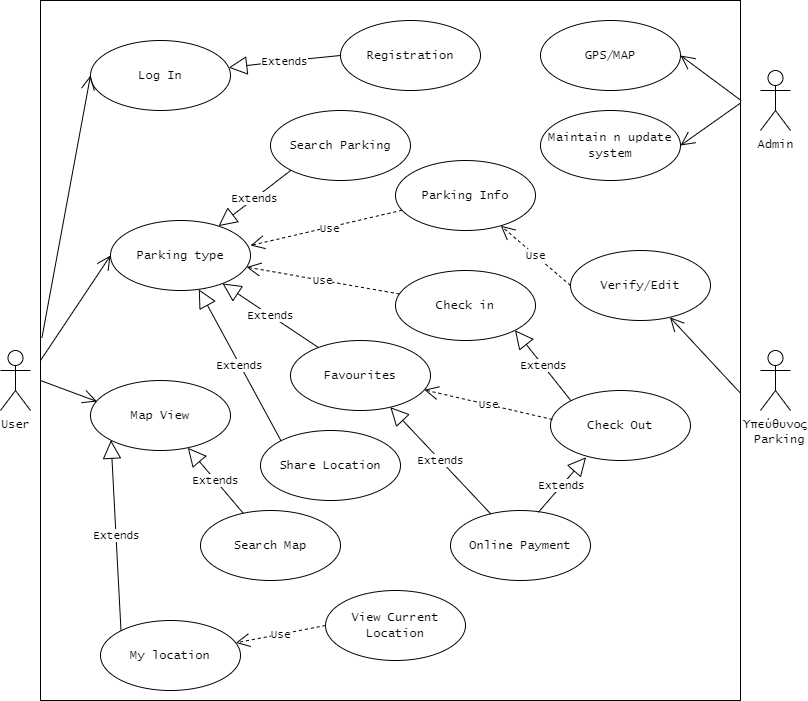

The diagram above was exported from draw.io. Its source (the exported page's mxGraphModel, read from the mxfile embedded in the PNG):
<mxGraphModel dx="1290" dy="1623" grid="1" gridSize="10" guides="1" tooltips="1" connect="1" arrows="1" fold="1" page="1" pageScale="1" pageWidth="850" pageHeight="1100" math="0" shadow="0">
  <root>
    <mxCell id="0" />
    <mxCell id="1" parent="0" />
    <mxCell id="coVSQuzyGESQJsxBMKXH-1" value="" style="whiteSpace=wrap;html=1;aspect=fixed;" parent="1" vertex="1">
      <mxGeometry x="70" y="-130" width="700" height="700" as="geometry" />
    </mxCell>
    <mxCell id="coVSQuzyGESQJsxBMKXH-2" value="&lt;font face=&quot;Lucida Console&quot;&gt;User&lt;/font&gt;" style="shape=umlActor;verticalLabelPosition=bottom;verticalAlign=top;html=1;fontFamily=Helvetica;" parent="1" vertex="1">
      <mxGeometry x="30" y="220" width="30" height="60" as="geometry" />
    </mxCell>
    <mxCell id="coVSQuzyGESQJsxBMKXH-3" value="&lt;font face=&quot;Lucida Console&quot;&gt;Log In&lt;/font&gt;" style="ellipse;whiteSpace=wrap;html=1;" parent="1" vertex="1">
      <mxGeometry x="120" y="-90" width="140" height="70" as="geometry" />
    </mxCell>
    <mxCell id="coVSQuzyGESQJsxBMKXH-4" value="&lt;font face=&quot;Lucida Console&quot;&gt;Parking type&lt;/font&gt;" style="ellipse;whiteSpace=wrap;html=1;fontFamily=Helvetica;" parent="1" vertex="1">
      <mxGeometry x="140" y="90" width="140" height="70" as="geometry" />
    </mxCell>
    <mxCell id="coVSQuzyGESQJsxBMKXH-6" value="" style="endArrow=open;endFill=1;endSize=12;html=1;rounded=0;entryX=0;entryY=0.5;entryDx=0;entryDy=0;exitX=0.002;exitY=0.482;exitDx=0;exitDy=0;exitPerimeter=0;" parent="1" source="coVSQuzyGESQJsxBMKXH-1" target="coVSQuzyGESQJsxBMKXH-3" edge="1">
      <mxGeometry width="160" relative="1" as="geometry">
        <mxPoint x="70" y="220" as="sourcePoint" />
        <mxPoint x="330" y="-60" as="targetPoint" />
        <Array as="points" />
      </mxGeometry>
    </mxCell>
    <mxCell id="coVSQuzyGESQJsxBMKXH-7" value="" style="endArrow=open;endFill=1;endSize=12;html=1;rounded=0;entryX=0;entryY=0.5;entryDx=0;entryDy=0;" parent="1" target="coVSQuzyGESQJsxBMKXH-4" edge="1">
      <mxGeometry width="160" relative="1" as="geometry">
        <mxPoint x="70" y="230" as="sourcePoint" />
        <mxPoint x="500" y="300" as="targetPoint" />
      </mxGeometry>
    </mxCell>
    <mxCell id="coVSQuzyGESQJsxBMKXH-9" value="&lt;font face=&quot;Lucida Console&quot;&gt;Υπεύθυνος&lt;br&gt;&amp;nbsp;Parking&lt;/font&gt;" style="shape=umlActor;verticalLabelPosition=bottom;verticalAlign=top;html=1;" parent="1" vertex="1">
      <mxGeometry x="790" y="220" width="30" height="60" as="geometry" />
    </mxCell>
    <mxCell id="coVSQuzyGESQJsxBMKXH-12" value="&lt;font face=&quot;Lucida Console&quot;&gt;Parking Info&lt;/font&gt;" style="ellipse;whiteSpace=wrap;html=1;" parent="1" vertex="1">
      <mxGeometry x="425" y="30" width="140" height="70" as="geometry" />
    </mxCell>
    <mxCell id="coVSQuzyGESQJsxBMKXH-13" value="" style="endArrow=open;endFill=1;endSize=12;html=1;rounded=0;exitX=0.999;exitY=0.56;exitDx=0;exitDy=0;exitPerimeter=0;" parent="1" source="coVSQuzyGESQJsxBMKXH-1" target="coVSQuzyGESQJsxBMKXH-42" edge="1">
      <mxGeometry width="160" relative="1" as="geometry">
        <mxPoint x="320" y="380" as="sourcePoint" />
        <mxPoint x="480" y="380" as="targetPoint" />
        <Array as="points" />
      </mxGeometry>
    </mxCell>
    <mxCell id="coVSQuzyGESQJsxBMKXH-14" value="&lt;font face=&quot;Lucida Console&quot;&gt;Check Out&lt;/font&gt;" style="ellipse;whiteSpace=wrap;html=1;" parent="1" vertex="1">
      <mxGeometry x="580" y="260" width="140" height="70" as="geometry" />
    </mxCell>
    <mxCell id="coVSQuzyGESQJsxBMKXH-16" value="&lt;font face=&quot;Lucida Console&quot;&gt;Online Payment&lt;/font&gt;" style="ellipse;whiteSpace=wrap;html=1;" parent="1" vertex="1">
      <mxGeometry x="480" y="380" width="140" height="70" as="geometry" />
    </mxCell>
    <mxCell id="coVSQuzyGESQJsxBMKXH-17" value="&lt;font face=&quot;Lucida Console&quot;&gt;Extends&lt;/font&gt;" style="endArrow=block;endSize=16;endFill=0;html=1;rounded=0;exitX=0.627;exitY=0.026;exitDx=0;exitDy=0;entryX=0.254;entryY=0.954;entryDx=0;entryDy=0;entryPerimeter=0;exitPerimeter=0;" parent="1" source="coVSQuzyGESQJsxBMKXH-16" target="coVSQuzyGESQJsxBMKXH-14" edge="1">
      <mxGeometry width="160" relative="1" as="geometry">
        <mxPoint x="530" y="230" as="sourcePoint" />
        <mxPoint x="690" y="230" as="targetPoint" />
      </mxGeometry>
    </mxCell>
    <mxCell id="coVSQuzyGESQJsxBMKXH-18" value="&lt;font face=&quot;Lucida Console&quot;&gt;Favourites&lt;/font&gt;" style="ellipse;whiteSpace=wrap;html=1;" parent="1" vertex="1">
      <mxGeometry x="320" y="210" width="140" height="70" as="geometry" />
    </mxCell>
    <mxCell id="coVSQuzyGESQJsxBMKXH-20" value="&lt;font face=&quot;Lucida Console&quot;&gt;Share Location&lt;/font&gt;" style="ellipse;whiteSpace=wrap;html=1;" parent="1" vertex="1">
      <mxGeometry x="290" y="300" width="140" height="70" as="geometry" />
    </mxCell>
    <mxCell id="coVSQuzyGESQJsxBMKXH-25" value="&lt;font face=&quot;Lucida Console&quot;&gt;Use&lt;/font&gt;" style="endArrow=open;endSize=12;dashed=1;html=1;rounded=0;" parent="1" source="coVSQuzyGESQJsxBMKXH-12" edge="1">
      <mxGeometry x="-0.0398" y="1" width="160" relative="1" as="geometry">
        <mxPoint x="330" y="340" as="sourcePoint" />
        <mxPoint x="280" y="115" as="targetPoint" />
        <Array as="points" />
        <mxPoint as="offset" />
      </mxGeometry>
    </mxCell>
    <mxCell id="coVSQuzyGESQJsxBMKXH-30" value="&lt;font face=&quot;Lucida Console&quot;&gt;Map View&lt;/font&gt;" style="ellipse;whiteSpace=wrap;html=1;" parent="1" vertex="1">
      <mxGeometry x="120" y="250" width="140" height="70" as="geometry" />
    </mxCell>
    <mxCell id="coVSQuzyGESQJsxBMKXH-31" value="" style="endArrow=open;endFill=1;endSize=12;html=1;rounded=0;entryX=0.046;entryY=0.3;entryDx=0;entryDy=0;entryPerimeter=0;" parent="1" target="coVSQuzyGESQJsxBMKXH-30" edge="1">
      <mxGeometry width="160" relative="1" as="geometry">
        <mxPoint x="70" y="250" as="sourcePoint" />
        <mxPoint x="490" y="290" as="targetPoint" />
      </mxGeometry>
    </mxCell>
    <mxCell id="coVSQuzyGESQJsxBMKXH-33" value="&lt;font face=&quot;Lucida Console&quot;&gt;Registration&lt;/font&gt;" style="ellipse;whiteSpace=wrap;html=1;" parent="1" vertex="1">
      <mxGeometry x="370" y="-110" width="140" height="70" as="geometry" />
    </mxCell>
    <mxCell id="coVSQuzyGESQJsxBMKXH-35" value="&lt;font face=&quot;Lucida Console&quot;&gt;Extends&lt;/font&gt;" style="endArrow=block;endSize=16;endFill=0;html=1;rounded=0;exitX=0;exitY=0.5;exitDx=0;exitDy=0;" parent="1" source="coVSQuzyGESQJsxBMKXH-33" target="coVSQuzyGESQJsxBMKXH-3" edge="1">
      <mxGeometry width="160" relative="1" as="geometry">
        <mxPoint x="350" y="30" as="sourcePoint" />
        <mxPoint x="510" y="30" as="targetPoint" />
        <Array as="points">
          <mxPoint x="320" y="-70" />
        </Array>
      </mxGeometry>
    </mxCell>
    <mxCell id="coVSQuzyGESQJsxBMKXH-40" value="&lt;font face=&quot;Lucida Console&quot;&gt;Search Parking&lt;/font&gt;" style="ellipse;whiteSpace=wrap;html=1;" parent="1" vertex="1">
      <mxGeometry x="300" y="-20" width="140" height="70" as="geometry" />
    </mxCell>
    <mxCell id="coVSQuzyGESQJsxBMKXH-41" value="&lt;font face=&quot;Lucida Console&quot;&gt;Extends&lt;/font&gt;" style="endArrow=block;endSize=16;endFill=0;html=1;rounded=0;exitX=0;exitY=1;exitDx=0;exitDy=0;" parent="1" source="coVSQuzyGESQJsxBMKXH-40" target="coVSQuzyGESQJsxBMKXH-4" edge="1">
      <mxGeometry width="160" relative="1" as="geometry">
        <mxPoint x="350" y="200" as="sourcePoint" />
        <mxPoint x="510" y="200" as="targetPoint" />
      </mxGeometry>
    </mxCell>
    <mxCell id="coVSQuzyGESQJsxBMKXH-42" value="&lt;font face=&quot;Lucida Console&quot;&gt;Verify/Edit&lt;/font&gt;" style="ellipse;whiteSpace=wrap;html=1;" parent="1" vertex="1">
      <mxGeometry x="600" y="120" width="140" height="70" as="geometry" />
    </mxCell>
    <mxCell id="coVSQuzyGESQJsxBMKXH-43" value="&lt;font face=&quot;Lucida Console&quot;&gt;Use&lt;/font&gt;" style="endArrow=open;endSize=12;dashed=1;html=1;rounded=0;exitX=0;exitY=0.5;exitDx=0;exitDy=0;" parent="1" source="coVSQuzyGESQJsxBMKXH-42" target="coVSQuzyGESQJsxBMKXH-12" edge="1">
      <mxGeometry width="160" relative="1" as="geometry">
        <mxPoint x="350" y="200" as="sourcePoint" />
        <mxPoint x="510" y="200" as="targetPoint" />
      </mxGeometry>
    </mxCell>
    <mxCell id="coVSQuzyGESQJsxBMKXH-44" value="&lt;font face=&quot;Lucida Console&quot;&gt;Extends&lt;/font&gt;" style="endArrow=block;endSize=16;endFill=0;html=1;rounded=0;" parent="1" source="coVSQuzyGESQJsxBMKXH-18" target="coVSQuzyGESQJsxBMKXH-4" edge="1">
      <mxGeometry x="0.0038" width="160" relative="1" as="geometry">
        <mxPoint x="270" y="190" as="sourcePoint" />
        <mxPoint x="430" y="190" as="targetPoint" />
        <mxPoint as="offset" />
      </mxGeometry>
    </mxCell>
    <mxCell id="coVSQuzyGESQJsxBMKXH-45" value="&lt;font face=&quot;Lucida Console&quot;&gt;Use&lt;/font&gt;" style="endArrow=open;endSize=12;dashed=1;html=1;rounded=0;exitX=0.014;exitY=0.414;exitDx=0;exitDy=0;exitPerimeter=0;" parent="1" source="coVSQuzyGESQJsxBMKXH-14" target="coVSQuzyGESQJsxBMKXH-18" edge="1">
      <mxGeometry width="160" relative="1" as="geometry">
        <mxPoint x="540" y="270" as="sourcePoint" />
        <mxPoint x="700" y="270" as="targetPoint" />
      </mxGeometry>
    </mxCell>
    <mxCell id="coVSQuzyGESQJsxBMKXH-46" value="&lt;font face=&quot;Lucida Console&quot;&gt;Extends&lt;/font&gt;" style="endArrow=block;endSize=16;endFill=0;html=1;rounded=0;exitX=0;exitY=0;exitDx=0;exitDy=0;" parent="1" source="coVSQuzyGESQJsxBMKXH-20" target="coVSQuzyGESQJsxBMKXH-4" edge="1">
      <mxGeometry width="160" relative="1" as="geometry">
        <mxPoint x="350" y="200" as="sourcePoint" />
        <mxPoint x="510" y="200" as="targetPoint" />
      </mxGeometry>
    </mxCell>
    <mxCell id="coVSQuzyGESQJsxBMKXH-47" value="&lt;font face=&quot;Lucida Console&quot;&gt;Search Map&lt;/font&gt;" style="ellipse;whiteSpace=wrap;html=1;" parent="1" vertex="1">
      <mxGeometry x="230" y="380" width="140" height="70" as="geometry" />
    </mxCell>
    <mxCell id="coVSQuzyGESQJsxBMKXH-48" value="&lt;font face=&quot;Lucida Console&quot;&gt;View Current Location&lt;/font&gt;" style="ellipse;whiteSpace=wrap;html=1;" parent="1" vertex="1">
      <mxGeometry x="355" y="460" width="140" height="70" as="geometry" />
    </mxCell>
    <mxCell id="coVSQuzyGESQJsxBMKXH-51" value="&lt;font face=&quot;Lucida Console&quot;&gt;My location&lt;/font&gt;" style="ellipse;whiteSpace=wrap;html=1;" parent="1" vertex="1">
      <mxGeometry x="130" y="490" width="140" height="70" as="geometry" />
    </mxCell>
    <mxCell id="coVSQuzyGESQJsxBMKXH-52" value="&lt;font face=&quot;Lucida Console&quot;&gt;Extends&lt;/font&gt;" style="endArrow=block;endSize=16;endFill=0;html=1;rounded=0;" parent="1" source="coVSQuzyGESQJsxBMKXH-47" target="coVSQuzyGESQJsxBMKXH-30" edge="1">
      <mxGeometry width="160" relative="1" as="geometry">
        <mxPoint x="220" y="350" as="sourcePoint" />
        <mxPoint x="380" y="350" as="targetPoint" />
      </mxGeometry>
    </mxCell>
    <mxCell id="coVSQuzyGESQJsxBMKXH-53" value="&lt;font face=&quot;Lucida Console&quot;&gt;Extends&lt;/font&gt;" style="endArrow=block;endSize=16;endFill=0;html=1;rounded=0;exitX=0;exitY=0;exitDx=0;exitDy=0;entryX=0;entryY=1;entryDx=0;entryDy=0;" parent="1" source="coVSQuzyGESQJsxBMKXH-51" target="coVSQuzyGESQJsxBMKXH-30" edge="1">
      <mxGeometry width="160" relative="1" as="geometry">
        <mxPoint x="180" y="460" as="sourcePoint" />
        <mxPoint x="340" y="460" as="targetPoint" />
      </mxGeometry>
    </mxCell>
    <mxCell id="coVSQuzyGESQJsxBMKXH-54" value="&lt;font face=&quot;Lucida Console&quot;&gt;Use&lt;/font&gt;" style="endArrow=open;endSize=12;dashed=1;html=1;rounded=0;exitX=0;exitY=0.5;exitDx=0;exitDy=0;" parent="1" source="coVSQuzyGESQJsxBMKXH-48" target="coVSQuzyGESQJsxBMKXH-51" edge="1">
      <mxGeometry width="160" relative="1" as="geometry">
        <mxPoint x="330" y="480" as="sourcePoint" />
        <mxPoint x="490" y="480" as="targetPoint" />
      </mxGeometry>
    </mxCell>
    <mxCell id="coVSQuzyGESQJsxBMKXH-56" value="&lt;font face=&quot;Lucida Console&quot;&gt;GPS/MAP&lt;/font&gt;" style="ellipse;whiteSpace=wrap;html=1;" parent="1" vertex="1">
      <mxGeometry x="570" y="-110" width="140" height="70" as="geometry" />
    </mxCell>
    <mxCell id="coVSQuzyGESQJsxBMKXH-57" value="&lt;font face=&quot;Lucida Console&quot;&gt;Maintain n update &lt;br&gt;system&lt;/font&gt;" style="ellipse;whiteSpace=wrap;html=1;" parent="1" vertex="1">
      <mxGeometry x="570" y="-20" width="140" height="70" as="geometry" />
    </mxCell>
    <mxCell id="coVSQuzyGESQJsxBMKXH-58" value="&lt;font face=&quot;Lucida Console&quot;&gt;Admin&lt;/font&gt;" style="shape=umlActor;verticalLabelPosition=bottom;verticalAlign=top;html=1;" parent="1" vertex="1">
      <mxGeometry x="790" y="-60" width="30" height="60" as="geometry" />
    </mxCell>
    <mxCell id="coVSQuzyGESQJsxBMKXH-59" value="" style="endArrow=open;endFill=1;endSize=12;html=1;rounded=0;entryX=1;entryY=0.5;entryDx=0;entryDy=0;exitX=1.001;exitY=0.143;exitDx=0;exitDy=0;exitPerimeter=0;" parent="1" source="coVSQuzyGESQJsxBMKXH-1" target="coVSQuzyGESQJsxBMKXH-56" edge="1">
      <mxGeometry width="160" relative="1" as="geometry">
        <mxPoint x="640" as="sourcePoint" />
        <mxPoint x="800" as="targetPoint" />
      </mxGeometry>
    </mxCell>
    <mxCell id="coVSQuzyGESQJsxBMKXH-60" value="" style="endArrow=open;endFill=1;endSize=12;html=1;rounded=0;entryX=1;entryY=0.5;entryDx=0;entryDy=0;" parent="1" source="coVSQuzyGESQJsxBMKXH-1" target="coVSQuzyGESQJsxBMKXH-57" edge="1">
      <mxGeometry width="160" relative="1" as="geometry">
        <mxPoint x="690" y="110" as="sourcePoint" />
        <mxPoint x="850" y="110" as="targetPoint" />
      </mxGeometry>
    </mxCell>
    <mxCell id="p9MPVNTdLMt_5KTbKMEa-1" value="&lt;font face=&quot;Lucida Console&quot;&gt;Extends&lt;/font&gt;" style="endArrow=block;endSize=16;endFill=0;html=1;rounded=0;" parent="1" source="coVSQuzyGESQJsxBMKXH-16" target="coVSQuzyGESQJsxBMKXH-18" edge="1">
      <mxGeometry width="160" relative="1" as="geometry">
        <mxPoint x="340" y="260" as="sourcePoint" />
        <mxPoint x="500" y="260" as="targetPoint" />
      </mxGeometry>
    </mxCell>
    <mxCell id="p9MPVNTdLMt_5KTbKMEa-2" value="&lt;font face=&quot;Lucida Console&quot;&gt;Check in&lt;/font&gt;" style="ellipse;whiteSpace=wrap;html=1;" parent="1" vertex="1">
      <mxGeometry x="425" y="140" width="140" height="70" as="geometry" />
    </mxCell>
    <mxCell id="p9MPVNTdLMt_5KTbKMEa-3" value="&lt;font face=&quot;Lucida Console&quot;&gt;Use&lt;/font&gt;" style="endArrow=open;endSize=12;dashed=1;html=1;rounded=0;" parent="1" source="p9MPVNTdLMt_5KTbKMEa-2" target="coVSQuzyGESQJsxBMKXH-4" edge="1">
      <mxGeometry width="160" relative="1" as="geometry">
        <mxPoint x="430" y="80" as="sourcePoint" />
        <mxPoint x="590" y="80" as="targetPoint" />
      </mxGeometry>
    </mxCell>
    <mxCell id="p9MPVNTdLMt_5KTbKMEa-9" value="&lt;font face=&quot;Lucida Console&quot;&gt;Extends&lt;/font&gt;" style="endArrow=block;endSize=16;endFill=0;html=1;rounded=0;exitX=0;exitY=0;exitDx=0;exitDy=0;entryX=1;entryY=1;entryDx=0;entryDy=0;" parent="1" source="coVSQuzyGESQJsxBMKXH-14" target="p9MPVNTdLMt_5KTbKMEa-2" edge="1">
      <mxGeometry width="160" relative="1" as="geometry">
        <mxPoint x="620" y="270" as="sourcePoint" />
        <mxPoint x="780" y="270" as="targetPoint" />
      </mxGeometry>
    </mxCell>
  </root>
</mxGraphModel>